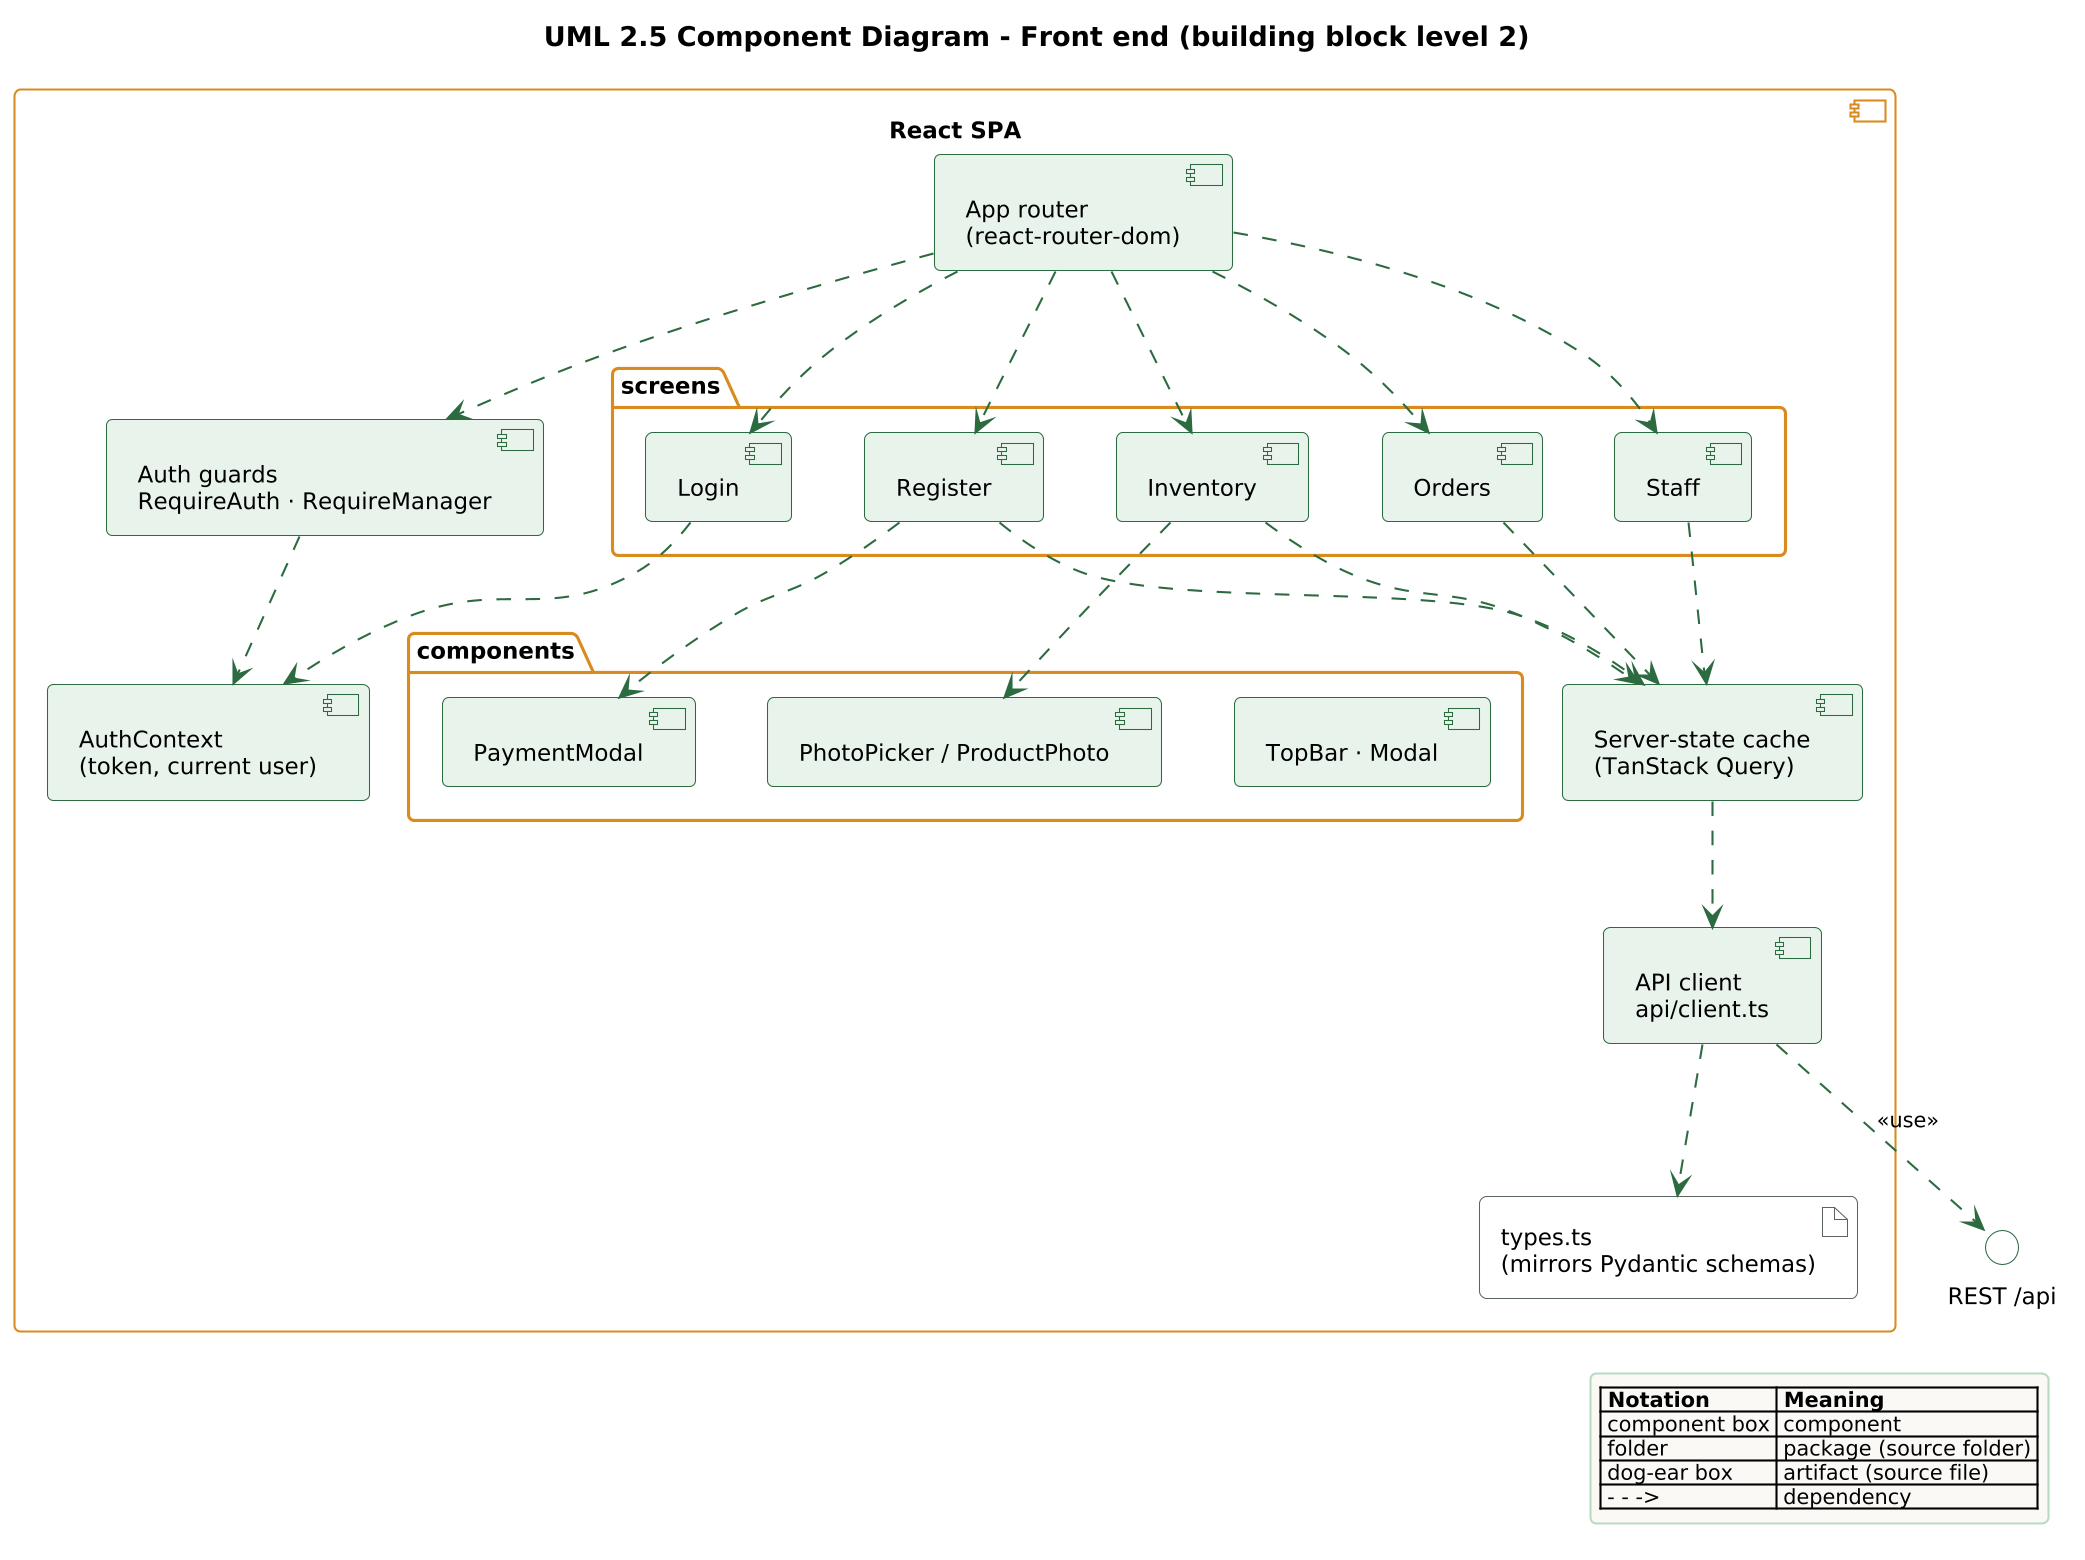

The diagram above was rendered by PlantUML. Its source (embedded in the PNG):
@startuml
!include _style.iuml
title UML 2.5 Component Diagram - Front end (building block level 2)
skinparam componentStyle uml2

component "React SPA" as spa {
  component "App router\n(react-router-dom)" as router
  component "Auth guards\nRequireAuth · RequireManager" as guards
  component "AuthContext\n(token, current user)" as auth
  package "screens" {
    component "Login" as login
    component "Register" as reg
    component "Inventory" as inv
    component "Orders" as ord
    component "Staff" as staff
  }
  package "components" {
    component "PaymentModal" as pay
    component "PhotoPicker / ProductPhoto" as photo
    component "TopBar · Modal" as ui
  }
  component "Server-state cache\n(TanStack Query)" as cache
  component "API client\napi/client.ts" as client
  artifact "types.ts\n(mirrors Pydantic schemas)" as types
}
interface "REST /api" as rest

router ..> guards
guards ..> auth
router ..> login
router ..> reg
router ..> inv
router ..> ord
router ..> staff
reg ..> pay
inv ..> photo
login ..> auth
reg ..> cache
inv ..> cache
ord ..> cache
staff ..> cache
cache ..> client
client ..> types
client ..> rest : <<use>>

legend right
  |= Notation |= Meaning |
  | component box | component |
  | folder | package (source folder) |
  | dog-ear box | artifact (source file) |
  | - - -> | dependency |
endlegend
@enduml